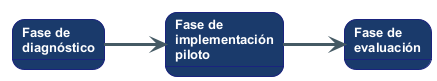

The diagram above was rendered by PlantUML. Its source (embedded in the PNG):
@startuml diagrama-fases-metodologicas
!theme plain
skinparam backgroundColor white
skinparam defaultFontName Arial
skinparam defaultFontSize 13
skinparam shadowing false

skinparam state {
    BackgroundColor #1A3A6B
    BorderColor #1A237E
    FontColor white
    FontSize 13
    FontStyle bold
    RoundCorner 8
    ArrowColor #455A64
    ArrowThickness 3
}

left to right direction

state "Fase de\ndiagnóstico" as F1
state "Fase de\nimplementación\npiloto" as F2
state "Fase de\nevaluación" as F3

F1 --> F2
F2 --> F3

@enduml